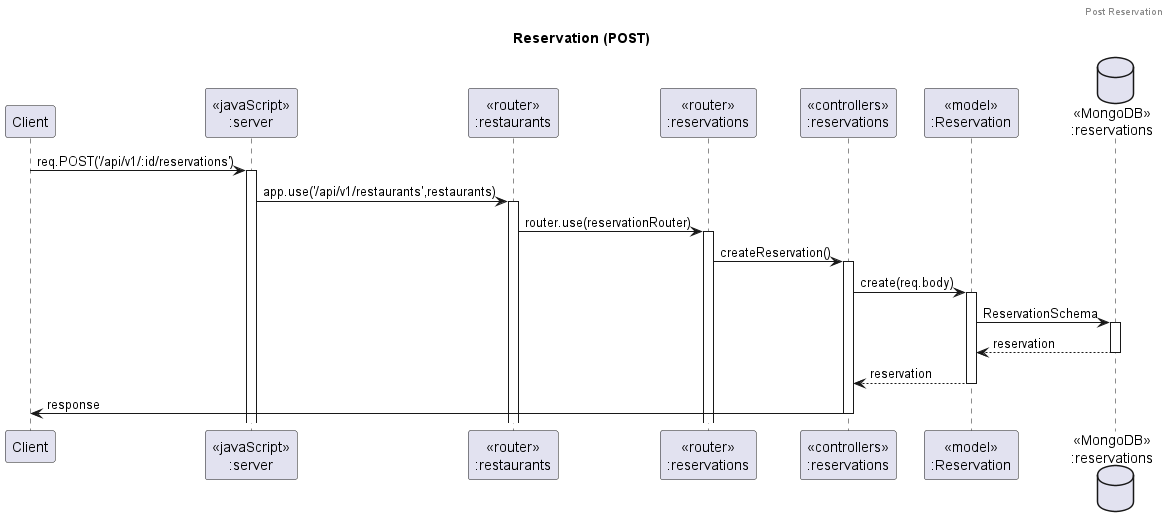

The diagram above was rendered by PlantUML. Its source (embedded in the PNG):
@startuml Reservation (POST)

header Post Reservation
title "Reservation (POST)"

participant "Client" as client
participant "<<javaScript>>\n:server" as server
participant "<<router>>\n:restaurants" as controllersRestaurants
participant "<<router>>\n:reservations" as routerReservations
participant "<<controllers>>\n:reservations" as controllersReservations
participant "<<model>>\n:Reservation" as modelReservation
database "<<MongoDB>>\n:reservations" as ReservationDatabase

client->server ++:req.POST('/api/v1/:id/reservations')
server->controllersRestaurants ++:app.use('/api/v1/restaurants',restaurants)
controllersRestaurants -> routerReservations ++:router.use(reservationRouter)
routerReservations->controllersReservations ++:createReservation()
controllersReservations ->modelReservation ++: create(req.body)
modelReservation -> ReservationDatabase ++: ReservationSchema

ReservationDatabase --> modelReservation --: reservation
controllersReservations <-- modelReservation --:reservation
controllersReservations->client --:response

@enduml